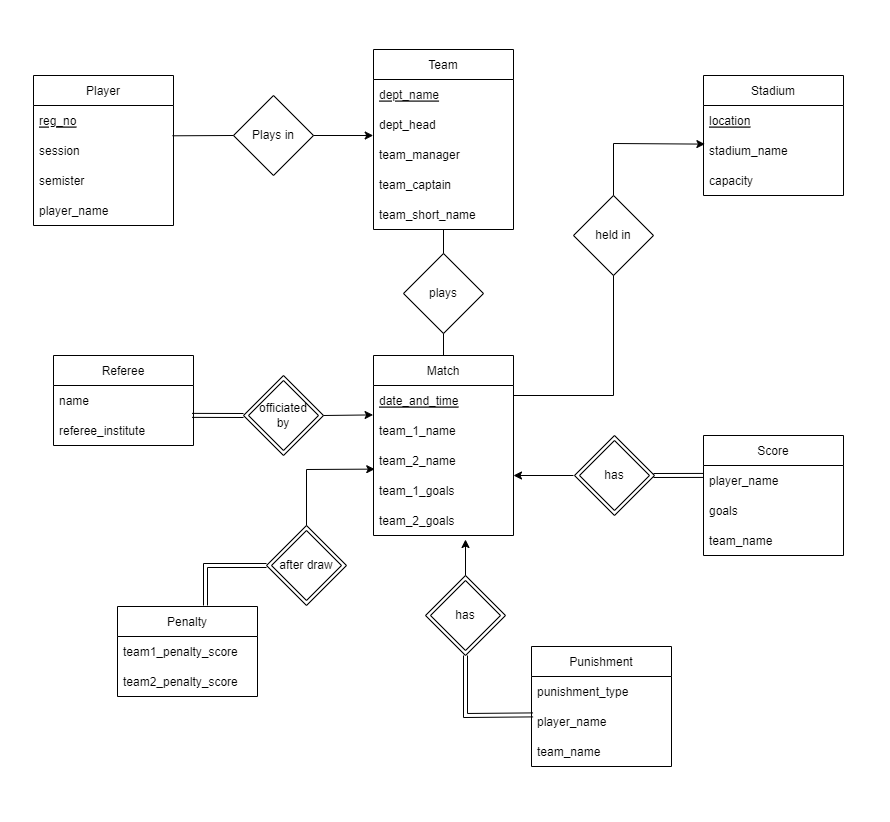

The diagram above was exported from draw.io. Its source (the exported page's mxGraphModel, read from the mxfile embedded in the PNG):
<mxGraphModel dx="1100" dy="565" grid="1" gridSize="22" guides="1" tooltips="1" connect="1" arrows="1" fold="1" page="1" pageScale="1" pageWidth="827" pageHeight="1169" background="#ffffff" math="0" shadow="0">
  <root>
    <mxCell id="0" />
    <mxCell id="1" parent="0" />
    <mxCell id="HRJFGCMBOPSrkVx0fXo3-1" value="Player" style="swimlane;fontStyle=0;childLayout=stackLayout;horizontal=1;startSize=30;horizontalStack=0;resizeParent=1;resizeParentMax=0;resizeLast=0;collapsible=1;marginBottom=0;" parent="1" vertex="1">
      <mxGeometry x="180" y="240" width="140" height="150" as="geometry" />
    </mxCell>
    <mxCell id="HRJFGCMBOPSrkVx0fXo3-2" value="reg_no" style="text;strokeColor=none;fillColor=none;align=left;verticalAlign=middle;spacingLeft=4;spacingRight=4;overflow=hidden;points=[[0,0.5],[1,0.5]];portConstraint=eastwest;rotatable=0;fontStyle=4" parent="HRJFGCMBOPSrkVx0fXo3-1" vertex="1">
      <mxGeometry y="30" width="140" height="30" as="geometry" />
    </mxCell>
    <mxCell id="HRJFGCMBOPSrkVx0fXo3-3" value="session" style="text;strokeColor=none;fillColor=none;align=left;verticalAlign=middle;spacingLeft=4;spacingRight=4;overflow=hidden;points=[[0,0.5],[1,0.5]];portConstraint=eastwest;rotatable=0;" parent="HRJFGCMBOPSrkVx0fXo3-1" vertex="1">
      <mxGeometry y="60" width="140" height="30" as="geometry" />
    </mxCell>
    <mxCell id="HRJFGCMBOPSrkVx0fXo3-4" value="semister" style="text;strokeColor=none;fillColor=none;align=left;verticalAlign=middle;spacingLeft=4;spacingRight=4;overflow=hidden;points=[[0,0.5],[1,0.5]];portConstraint=eastwest;rotatable=0;labelBackgroundColor=none;" parent="HRJFGCMBOPSrkVx0fXo3-1" vertex="1">
      <mxGeometry y="90" width="140" height="30" as="geometry" />
    </mxCell>
    <mxCell id="HRJFGCMBOPSrkVx0fXo3-61" value="player_name" style="text;strokeColor=none;fillColor=none;align=left;verticalAlign=middle;spacingLeft=4;spacingRight=4;overflow=hidden;points=[[0,0.5],[1,0.5]];portConstraint=eastwest;rotatable=0;labelBackgroundColor=none;" parent="HRJFGCMBOPSrkVx0fXo3-1" vertex="1">
      <mxGeometry y="120" width="140" height="30" as="geometry" />
    </mxCell>
    <mxCell id="HRJFGCMBOPSrkVx0fXo3-5" value="Team" style="swimlane;fontStyle=0;childLayout=stackLayout;horizontal=1;startSize=30;horizontalStack=0;resizeParent=1;resizeParentMax=0;resizeLast=0;collapsible=1;marginBottom=0;labelBackgroundColor=default;labelBorderColor=none;" parent="1" vertex="1">
      <mxGeometry x="520" y="214" width="140" height="180" as="geometry" />
    </mxCell>
    <mxCell id="HRJFGCMBOPSrkVx0fXo3-6" value="dept_name" style="text;strokeColor=none;fillColor=none;align=left;verticalAlign=middle;spacingLeft=4;spacingRight=4;overflow=hidden;points=[[0,0.5],[1,0.5]];portConstraint=eastwest;rotatable=0;labelBackgroundColor=none;fontStyle=4;fontColor=#0A0A0A;" parent="HRJFGCMBOPSrkVx0fXo3-5" vertex="1">
      <mxGeometry y="30" width="140" height="30" as="geometry" />
    </mxCell>
    <mxCell id="HRJFGCMBOPSrkVx0fXo3-7" value="dept_head" style="text;strokeColor=none;fillColor=none;align=left;verticalAlign=middle;spacingLeft=4;spacingRight=4;overflow=hidden;points=[[0,0.5],[1,0.5]];portConstraint=eastwest;rotatable=0;labelBackgroundColor=none;" parent="HRJFGCMBOPSrkVx0fXo3-5" vertex="1">
      <mxGeometry y="60" width="140" height="30" as="geometry" />
    </mxCell>
    <mxCell id="HRJFGCMBOPSrkVx0fXo3-8" value="team_manager" style="text;strokeColor=none;fillColor=none;align=left;verticalAlign=middle;spacingLeft=4;spacingRight=4;overflow=hidden;points=[[0,0.5],[1,0.5]];portConstraint=eastwest;rotatable=0;labelBackgroundColor=none;" parent="HRJFGCMBOPSrkVx0fXo3-5" vertex="1">
      <mxGeometry y="90" width="140" height="30" as="geometry" />
    </mxCell>
    <mxCell id="HRJFGCMBOPSrkVx0fXo3-59" value="team_captain" style="text;strokeColor=none;fillColor=none;align=left;verticalAlign=middle;spacingLeft=4;spacingRight=4;overflow=hidden;points=[[0,0.5],[1,0.5]];portConstraint=eastwest;rotatable=0;labelBackgroundColor=none;" parent="HRJFGCMBOPSrkVx0fXo3-5" vertex="1">
      <mxGeometry y="120" width="140" height="30" as="geometry" />
    </mxCell>
    <mxCell id="AtG4GVgfYrvhXMOep34l-12" value="team_short_name" style="text;strokeColor=none;fillColor=none;align=left;verticalAlign=middle;spacingLeft=4;spacingRight=4;overflow=hidden;points=[[0,0.5],[1,0.5]];portConstraint=eastwest;rotatable=0;labelBackgroundColor=none;" parent="HRJFGCMBOPSrkVx0fXo3-5" vertex="1">
      <mxGeometry y="150" width="140" height="30" as="geometry" />
    </mxCell>
    <mxCell id="HRJFGCMBOPSrkVx0fXo3-9" value="Plays in" style="rhombus;whiteSpace=wrap;html=1;labelBackgroundColor=none;" parent="1" vertex="1">
      <mxGeometry x="380" y="260" width="80" height="80" as="geometry" />
    </mxCell>
    <mxCell id="HRJFGCMBOPSrkVx0fXo3-11" value="" style="endArrow=classic;html=1;rounded=0;exitX=1;exitY=0.5;exitDx=0;exitDy=0;entryX=-0.002;entryY=0.867;entryDx=0;entryDy=0;entryPerimeter=0;" parent="1" source="HRJFGCMBOPSrkVx0fXo3-9" target="HRJFGCMBOPSrkVx0fXo3-7" edge="1">
      <mxGeometry width="50" height="50" relative="1" as="geometry">
        <mxPoint x="471" y="299.5" as="sourcePoint" />
        <mxPoint x="520" y="300" as="targetPoint" />
      </mxGeometry>
    </mxCell>
    <mxCell id="HRJFGCMBOPSrkVx0fXo3-13" value="Match" style="swimlane;fontStyle=0;childLayout=stackLayout;horizontal=1;startSize=30;horizontalStack=0;resizeParent=1;resizeParentMax=0;resizeLast=0;collapsible=1;marginBottom=0;labelBackgroundColor=none;" parent="1" vertex="1">
      <mxGeometry x="520" y="520" width="140" height="180" as="geometry">
        <mxRectangle x="520" y="480" width="50" height="30" as="alternateBounds" />
      </mxGeometry>
    </mxCell>
    <mxCell id="HRJFGCMBOPSrkVx0fXo3-14" value="date_and_time" style="text;strokeColor=none;fillColor=none;align=left;verticalAlign=middle;spacingLeft=4;spacingRight=4;overflow=hidden;points=[[0,0.5],[1,0.5]];portConstraint=eastwest;rotatable=0;labelBackgroundColor=none;fontStyle=4" parent="HRJFGCMBOPSrkVx0fXo3-13" vertex="1">
      <mxGeometry y="30" width="140" height="30" as="geometry" />
    </mxCell>
    <mxCell id="HRJFGCMBOPSrkVx0fXo3-15" value="team_1_name" style="text;strokeColor=none;fillColor=none;align=left;verticalAlign=middle;spacingLeft=4;spacingRight=4;overflow=hidden;points=[[0,0.5],[1,0.5]];portConstraint=eastwest;rotatable=0;labelBackgroundColor=none;" parent="HRJFGCMBOPSrkVx0fXo3-13" vertex="1">
      <mxGeometry y="60" width="140" height="30" as="geometry" />
    </mxCell>
    <mxCell id="HRJFGCMBOPSrkVx0fXo3-16" value="team_2_name" style="text;strokeColor=none;fillColor=none;align=left;verticalAlign=middle;spacingLeft=4;spacingRight=4;overflow=hidden;points=[[0,0.5],[1,0.5]];portConstraint=eastwest;rotatable=0;labelBackgroundColor=none;" parent="HRJFGCMBOPSrkVx0fXo3-13" vertex="1">
      <mxGeometry y="90" width="140" height="30" as="geometry" />
    </mxCell>
    <mxCell id="HRJFGCMBOPSrkVx0fXo3-18" value="team_1_goals" style="text;strokeColor=none;fillColor=none;align=left;verticalAlign=middle;spacingLeft=4;spacingRight=4;overflow=hidden;points=[[0,0.5],[1,0.5]];portConstraint=eastwest;rotatable=0;labelBackgroundColor=none;" parent="HRJFGCMBOPSrkVx0fXo3-13" vertex="1">
      <mxGeometry y="120" width="140" height="30" as="geometry" />
    </mxCell>
    <mxCell id="dUQIRB9BtTY5QJWbJIyX-1" value="team_2_goals" style="text;strokeColor=none;fillColor=none;align=left;verticalAlign=middle;spacingLeft=4;spacingRight=4;overflow=hidden;points=[[0,0.5],[1,0.5]];portConstraint=eastwest;rotatable=0;labelBackgroundColor=none;" vertex="1" parent="HRJFGCMBOPSrkVx0fXo3-13">
      <mxGeometry y="150" width="140" height="30" as="geometry" />
    </mxCell>
    <mxCell id="HRJFGCMBOPSrkVx0fXo3-19" value="plays" style="rhombus;whiteSpace=wrap;html=1;labelBackgroundColor=none;" parent="1" vertex="1">
      <mxGeometry x="550" y="418" width="80" height="80" as="geometry" />
    </mxCell>
    <mxCell id="HRJFGCMBOPSrkVx0fXo3-21" value="" style="endArrow=none;html=1;rounded=0;exitX=0.5;exitY=0;exitDx=0;exitDy=0;entryX=0.5;entryY=1;entryDx=0;entryDy=0;" parent="1" source="HRJFGCMBOPSrkVx0fXo3-19" target="HRJFGCMBOPSrkVx0fXo3-5" edge="1">
      <mxGeometry width="50" height="50" relative="1" as="geometry">
        <mxPoint x="470" y="430" as="sourcePoint" />
        <mxPoint x="590" y="396" as="targetPoint" />
      </mxGeometry>
    </mxCell>
    <mxCell id="HRJFGCMBOPSrkVx0fXo3-22" value="" style="endArrow=none;html=1;rounded=0;entryX=0.5;entryY=1;entryDx=0;entryDy=0;exitX=0.5;exitY=0;exitDx=0;exitDy=0;" parent="1" source="HRJFGCMBOPSrkVx0fXo3-13" target="HRJFGCMBOPSrkVx0fXo3-19" edge="1">
      <mxGeometry width="50" height="50" relative="1" as="geometry">
        <mxPoint x="480" y="500" as="sourcePoint" />
        <mxPoint x="530" y="450" as="targetPoint" />
      </mxGeometry>
    </mxCell>
    <mxCell id="HRJFGCMBOPSrkVx0fXo3-23" value="Stadium" style="swimlane;fontStyle=0;childLayout=stackLayout;horizontal=1;startSize=30;horizontalStack=0;resizeParent=1;resizeParentMax=0;resizeLast=0;collapsible=1;marginBottom=0;labelBackgroundColor=default;labelBorderColor=none;" parent="1" vertex="1">
      <mxGeometry x="850" y="240" width="140" height="120" as="geometry" />
    </mxCell>
    <mxCell id="HRJFGCMBOPSrkVx0fXo3-77" value="location" style="text;strokeColor=none;fillColor=none;align=left;verticalAlign=middle;spacingLeft=4;spacingRight=4;overflow=hidden;points=[[0,0.5],[1,0.5]];portConstraint=eastwest;rotatable=0;labelBackgroundColor=none;fontStyle=4" parent="HRJFGCMBOPSrkVx0fXo3-23" vertex="1">
      <mxGeometry y="30" width="140" height="30" as="geometry" />
    </mxCell>
    <mxCell id="HRJFGCMBOPSrkVx0fXo3-24" value="stadium_name" style="text;strokeColor=none;fillColor=none;align=left;verticalAlign=middle;spacingLeft=4;spacingRight=4;overflow=hidden;points=[[0,0.5],[1,0.5]];portConstraint=eastwest;rotatable=0;labelBackgroundColor=none;fontStyle=0" parent="HRJFGCMBOPSrkVx0fXo3-23" vertex="1">
      <mxGeometry y="60" width="140" height="30" as="geometry" />
    </mxCell>
    <mxCell id="HRJFGCMBOPSrkVx0fXo3-26" value="capacity" style="text;strokeColor=none;fillColor=none;align=left;verticalAlign=middle;spacingLeft=4;spacingRight=4;overflow=hidden;points=[[0,0.5],[1,0.5]];portConstraint=eastwest;rotatable=0;labelBackgroundColor=none;" parent="HRJFGCMBOPSrkVx0fXo3-23" vertex="1">
      <mxGeometry y="90" width="140" height="30" as="geometry" />
    </mxCell>
    <mxCell id="HRJFGCMBOPSrkVx0fXo3-27" value="held in" style="rhombus;whiteSpace=wrap;html=1;labelBackgroundColor=none;" parent="1" vertex="1">
      <mxGeometry x="720" y="360" width="80" height="80" as="geometry" />
    </mxCell>
    <mxCell id="HRJFGCMBOPSrkVx0fXo3-28" value="" style="endArrow=none;html=1;rounded=0;entryX=0.5;entryY=1;entryDx=0;entryDy=0;fontStyle=1" parent="1" target="HRJFGCMBOPSrkVx0fXo3-27" edge="1">
      <mxGeometry width="50" height="50" relative="1" as="geometry">
        <mxPoint x="760" y="560" as="sourcePoint" />
        <mxPoint x="760" y="510" as="targetPoint" />
      </mxGeometry>
    </mxCell>
    <mxCell id="HRJFGCMBOPSrkVx0fXo3-29" value="" style="endArrow=none;html=1;rounded=0;" parent="1" edge="1">
      <mxGeometry width="50" height="50" relative="1" as="geometry">
        <mxPoint x="660" y="560" as="sourcePoint" />
        <mxPoint x="760" y="560" as="targetPoint" />
      </mxGeometry>
    </mxCell>
    <mxCell id="HRJFGCMBOPSrkVx0fXo3-31" value="" style="endArrow=classic;html=1;rounded=0;entryX=0.01;entryY=0.287;entryDx=0;entryDy=0;entryPerimeter=0;exitX=0.5;exitY=0;exitDx=0;exitDy=0;" parent="1" source="HRJFGCMBOPSrkVx0fXo3-27" target="HRJFGCMBOPSrkVx0fXo3-24" edge="1">
      <mxGeometry width="50" height="50" relative="1" as="geometry">
        <mxPoint x="770" y="308" as="sourcePoint" />
        <mxPoint x="870" y="300" as="targetPoint" />
        <Array as="points">
          <mxPoint x="760" y="308" />
        </Array>
      </mxGeometry>
    </mxCell>
    <mxCell id="HRJFGCMBOPSrkVx0fXo3-32" value="Referee" style="swimlane;fontStyle=0;childLayout=stackLayout;horizontal=1;startSize=30;horizontalStack=0;resizeParent=1;resizeParentMax=0;resizeLast=0;collapsible=1;marginBottom=0;labelBackgroundColor=none;" parent="1" vertex="1">
      <mxGeometry x="200" y="520" width="140" height="90" as="geometry" />
    </mxCell>
    <mxCell id="HRJFGCMBOPSrkVx0fXo3-34" value="name" style="text;strokeColor=none;fillColor=none;align=left;verticalAlign=middle;spacingLeft=4;spacingRight=4;overflow=hidden;points=[[0,0.5],[1,0.5]];portConstraint=eastwest;rotatable=0;labelBackgroundColor=none;" parent="HRJFGCMBOPSrkVx0fXo3-32" vertex="1">
      <mxGeometry y="30" width="140" height="30" as="geometry" />
    </mxCell>
    <mxCell id="HRJFGCMBOPSrkVx0fXo3-35" value="referee_institute" style="text;strokeColor=none;fillColor=none;align=left;verticalAlign=middle;spacingLeft=4;spacingRight=4;overflow=hidden;points=[[0,0.5],[1,0.5]];portConstraint=eastwest;rotatable=0;labelBackgroundColor=none;" parent="HRJFGCMBOPSrkVx0fXo3-32" vertex="1">
      <mxGeometry y="60" width="140" height="30" as="geometry" />
    </mxCell>
    <mxCell id="HRJFGCMBOPSrkVx0fXo3-38" value="" style="endArrow=none;html=1;rounded=0;entryX=0;entryY=0.5;entryDx=0;entryDy=0;exitX=0.99;exitY=-0.004;exitDx=0;exitDy=0;exitPerimeter=0;shape=link;" parent="1" source="HRJFGCMBOPSrkVx0fXo3-35" edge="1">
      <mxGeometry width="50" height="50" relative="1" as="geometry">
        <mxPoint x="370" y="670" as="sourcePoint" />
        <mxPoint x="390" y="580" as="targetPoint" />
      </mxGeometry>
    </mxCell>
    <mxCell id="HRJFGCMBOPSrkVx0fXo3-39" value="Score" style="swimlane;fontStyle=0;childLayout=stackLayout;horizontal=1;startSize=30;horizontalStack=0;resizeParent=1;resizeParentMax=0;resizeLast=0;collapsible=1;marginBottom=0;labelBackgroundColor=none;" parent="1" vertex="1">
      <mxGeometry x="850" y="600" width="140" height="120" as="geometry" />
    </mxCell>
    <mxCell id="HRJFGCMBOPSrkVx0fXo3-40" value="player_name" style="text;strokeColor=none;fillColor=none;align=left;verticalAlign=middle;spacingLeft=4;spacingRight=4;overflow=hidden;points=[[0,0.5],[1,0.5]];portConstraint=eastwest;rotatable=0;labelBackgroundColor=none;" parent="HRJFGCMBOPSrkVx0fXo3-39" vertex="1">
      <mxGeometry y="30" width="140" height="30" as="geometry" />
    </mxCell>
    <mxCell id="HRJFGCMBOPSrkVx0fXo3-41" value="goals" style="text;strokeColor=none;fillColor=none;align=left;verticalAlign=middle;spacingLeft=4;spacingRight=4;overflow=hidden;points=[[0,0.5],[1,0.5]];portConstraint=eastwest;rotatable=0;labelBackgroundColor=none;" parent="HRJFGCMBOPSrkVx0fXo3-39" vertex="1">
      <mxGeometry y="60" width="140" height="30" as="geometry" />
    </mxCell>
    <mxCell id="dUQIRB9BtTY5QJWbJIyX-2" value="team_name" style="text;strokeColor=none;fillColor=none;align=left;verticalAlign=middle;spacingLeft=4;spacingRight=4;overflow=hidden;points=[[0,0.5],[1,0.5]];portConstraint=eastwest;rotatable=0;labelBackgroundColor=none;" vertex="1" parent="HRJFGCMBOPSrkVx0fXo3-39">
      <mxGeometry y="90" width="140" height="30" as="geometry" />
    </mxCell>
    <mxCell id="HRJFGCMBOPSrkVx0fXo3-44" value="" style="endArrow=none;html=1;rounded=0;entryX=0.002;entryY=0.331;entryDx=0;entryDy=0;exitX=1;exitY=0.5;exitDx=0;exitDy=0;entryPerimeter=0;shape=link;" parent="1" target="HRJFGCMBOPSrkVx0fXo3-40" edge="1">
      <mxGeometry width="50" height="50" relative="1" as="geometry">
        <mxPoint x="800" y="640" as="sourcePoint" />
        <mxPoint x="580" y="740" as="targetPoint" />
      </mxGeometry>
    </mxCell>
    <mxCell id="HRJFGCMBOPSrkVx0fXo3-46" value="Punishment" style="swimlane;fontStyle=0;childLayout=stackLayout;horizontal=1;startSize=30;horizontalStack=0;resizeParent=1;resizeParentMax=0;resizeLast=0;collapsible=1;marginBottom=0;labelBackgroundColor=none;" parent="1" vertex="1">
      <mxGeometry x="678" y="811" width="140" height="120" as="geometry" />
    </mxCell>
    <mxCell id="HRJFGCMBOPSrkVx0fXo3-47" value="punishment_type" style="text;strokeColor=none;fillColor=none;align=left;verticalAlign=middle;spacingLeft=4;spacingRight=4;overflow=hidden;points=[[0,0.5],[1,0.5]];portConstraint=eastwest;rotatable=0;labelBackgroundColor=none;fontStyle=0;horizontal=1;dashed=1;" parent="HRJFGCMBOPSrkVx0fXo3-46" vertex="1">
      <mxGeometry y="30" width="140" height="30" as="geometry" />
    </mxCell>
    <mxCell id="HRJFGCMBOPSrkVx0fXo3-48" value="player_name" style="text;strokeColor=none;fillColor=none;align=left;verticalAlign=middle;spacingLeft=4;spacingRight=4;overflow=hidden;points=[[0,0.5],[1,0.5]];portConstraint=eastwest;rotatable=0;labelBackgroundColor=none;" parent="HRJFGCMBOPSrkVx0fXo3-46" vertex="1">
      <mxGeometry y="60" width="140" height="30" as="geometry" />
    </mxCell>
    <mxCell id="dUQIRB9BtTY5QJWbJIyX-3" value="team_name" style="text;strokeColor=none;fillColor=none;align=left;verticalAlign=middle;spacingLeft=4;spacingRight=4;overflow=hidden;points=[[0,0.5],[1,0.5]];portConstraint=eastwest;rotatable=0;labelBackgroundColor=none;" vertex="1" parent="HRJFGCMBOPSrkVx0fXo3-46">
      <mxGeometry y="90" width="140" height="30" as="geometry" />
    </mxCell>
    <mxCell id="HRJFGCMBOPSrkVx0fXo3-55" value="" style="ellipse;whiteSpace=wrap;html=1;aspect=fixed;labelBackgroundColor=none;labelBorderColor=none;" parent="1" vertex="1">
      <mxGeometry x="22" y="88" width="80" height="80" as="geometry" />
    </mxCell>
    <mxCell id="HRJFGCMBOPSrkVx0fXo3-56" value="" style="whiteSpace=wrap;html=1;aspect=fixed;labelBackgroundColor=none;labelBorderColor=none;" parent="1" vertex="1">
      <mxGeometry x="1056" y="88" width="80" height="80" as="geometry" />
    </mxCell>
    <mxCell id="HRJFGCMBOPSrkVx0fXo3-57" value="" style="ellipse;whiteSpace=wrap;html=1;aspect=fixed;labelBackgroundColor=none;labelBorderColor=none;" parent="1" vertex="1">
      <mxGeometry x="102" y="1034" width="80" height="80" as="geometry" />
    </mxCell>
    <mxCell id="HRJFGCMBOPSrkVx0fXo3-58" value="" style="ellipse;whiteSpace=wrap;html=1;aspect=fixed;labelBackgroundColor=none;labelBorderColor=none;" parent="1" vertex="1">
      <mxGeometry x="1100" y="1012" width="80" height="80" as="geometry" />
    </mxCell>
    <mxCell id="HRJFGCMBOPSrkVx0fXo3-66" value="Penalty" style="swimlane;fontStyle=0;childLayout=stackLayout;horizontal=1;startSize=30;horizontalStack=0;resizeParent=1;resizeParentMax=0;resizeLast=0;collapsible=1;marginBottom=0;labelBackgroundColor=none;labelBorderColor=none;" parent="1" vertex="1">
      <mxGeometry x="264" y="771" width="140" height="90" as="geometry" />
    </mxCell>
    <mxCell id="HRJFGCMBOPSrkVx0fXo3-67" value="team1_penalty_score" style="text;strokeColor=none;fillColor=none;align=left;verticalAlign=middle;spacingLeft=4;spacingRight=4;overflow=hidden;points=[[0,0.5],[1,0.5]];portConstraint=eastwest;rotatable=0;labelBackgroundColor=none;labelBorderColor=none;" parent="HRJFGCMBOPSrkVx0fXo3-66" vertex="1">
      <mxGeometry y="30" width="140" height="30" as="geometry" />
    </mxCell>
    <mxCell id="HRJFGCMBOPSrkVx0fXo3-68" value="team2_penalty_score" style="text;strokeColor=none;fillColor=none;align=left;verticalAlign=middle;spacingLeft=4;spacingRight=4;overflow=hidden;points=[[0,0.5],[1,0.5]];portConstraint=eastwest;rotatable=0;labelBackgroundColor=none;labelBorderColor=none;" parent="HRJFGCMBOPSrkVx0fXo3-66" vertex="1">
      <mxGeometry y="60" width="140" height="30" as="geometry" />
    </mxCell>
    <mxCell id="HRJFGCMBOPSrkVx0fXo3-71" value="" style="group" parent="1" vertex="1" connectable="0">
      <mxGeometry x="413" y="690" width="80" height="80" as="geometry" />
    </mxCell>
    <mxCell id="HRJFGCMBOPSrkVx0fXo3-72" value="" style="rhombus;whiteSpace=wrap;html=1;labelBackgroundColor=none;" parent="HRJFGCMBOPSrkVx0fXo3-71" vertex="1">
      <mxGeometry width="80" height="80" as="geometry" />
    </mxCell>
    <mxCell id="HRJFGCMBOPSrkVx0fXo3-73" value="after draw" style="rhombus;whiteSpace=wrap;html=1;labelBackgroundColor=none;" parent="HRJFGCMBOPSrkVx0fXo3-71" vertex="1">
      <mxGeometry x="5" y="5" width="70" height="70" as="geometry" />
    </mxCell>
    <mxCell id="HRJFGCMBOPSrkVx0fXo3-70" value="" style="group" parent="1" vertex="1" connectable="0">
      <mxGeometry x="572" y="740" width="80" height="80" as="geometry" />
    </mxCell>
    <mxCell id="HRJFGCMBOPSrkVx0fXo3-50" value="" style="rhombus;whiteSpace=wrap;html=1;labelBackgroundColor=none;" parent="HRJFGCMBOPSrkVx0fXo3-70" vertex="1">
      <mxGeometry width="80" height="80" as="geometry" />
    </mxCell>
    <mxCell id="HRJFGCMBOPSrkVx0fXo3-51" value="has" style="rhombus;whiteSpace=wrap;html=1;labelBackgroundColor=none;" parent="HRJFGCMBOPSrkVx0fXo3-70" vertex="1">
      <mxGeometry x="5" y="5" width="70" height="70" as="geometry" />
    </mxCell>
    <mxCell id="AtG4GVgfYrvhXMOep34l-1" value="" style="endArrow=none;html=1;rounded=0;entryX=0;entryY=0.5;entryDx=0;entryDy=0;exitX=0.993;exitY=0.01;exitDx=0;exitDy=0;exitPerimeter=0;" parent="1" source="HRJFGCMBOPSrkVx0fXo3-3" target="HRJFGCMBOPSrkVx0fXo3-9" edge="1">
      <mxGeometry width="50" height="50" relative="1" as="geometry">
        <mxPoint x="330" y="300" as="sourcePoint" />
        <mxPoint x="556" y="462" as="targetPoint" />
      </mxGeometry>
    </mxCell>
    <mxCell id="AtG4GVgfYrvhXMOep34l-2" value="" style="endArrow=classic;html=1;rounded=0;entryX=0.009;entryY=0.787;entryDx=0;entryDy=0;entryPerimeter=0;exitX=0.5;exitY=0;exitDx=0;exitDy=0;" parent="1" source="HRJFGCMBOPSrkVx0fXo3-72" target="HRJFGCMBOPSrkVx0fXo3-16" edge="1">
      <mxGeometry width="50" height="50" relative="1" as="geometry">
        <mxPoint x="405" y="680" as="sourcePoint" />
        <mxPoint x="455" y="630" as="targetPoint" />
        <Array as="points">
          <mxPoint x="453" y="634" />
        </Array>
      </mxGeometry>
    </mxCell>
    <mxCell id="AtG4GVgfYrvhXMOep34l-3" value="" style="endArrow=classic;html=1;rounded=0;exitX=0.5;exitY=0;exitDx=0;exitDy=0;" parent="1" source="HRJFGCMBOPSrkVx0fXo3-50" edge="1">
      <mxGeometry width="50" height="50" relative="1" as="geometry">
        <mxPoint x="616" y="748" as="sourcePoint" />
        <mxPoint x="612" y="704" as="targetPoint" />
      </mxGeometry>
    </mxCell>
    <mxCell id="AtG4GVgfYrvhXMOep34l-5" value="" style="endArrow=classic;html=1;rounded=0;exitX=0;exitY=0.5;exitDx=0;exitDy=0;" parent="1" edge="1">
      <mxGeometry width="50" height="50" relative="1" as="geometry">
        <mxPoint x="720" y="640" as="sourcePoint" />
        <mxPoint x="660" y="640" as="targetPoint" />
      </mxGeometry>
    </mxCell>
    <mxCell id="AtG4GVgfYrvhXMOep34l-6" value="" style="group" parent="1" vertex="1" connectable="0">
      <mxGeometry x="390" y="540" width="80" height="80" as="geometry" />
    </mxCell>
    <mxCell id="AtG4GVgfYrvhXMOep34l-7" value="" style="rhombus;whiteSpace=wrap;html=1;labelBackgroundColor=none;" parent="AtG4GVgfYrvhXMOep34l-6" vertex="1">
      <mxGeometry width="80" height="80" as="geometry" />
    </mxCell>
    <mxCell id="AtG4GVgfYrvhXMOep34l-8" value="officiated&lt;br&gt;by" style="rhombus;whiteSpace=wrap;html=1;labelBackgroundColor=none;" parent="AtG4GVgfYrvhXMOep34l-6" vertex="1">
      <mxGeometry x="5" y="5" width="70" height="70" as="geometry" />
    </mxCell>
    <mxCell id="AtG4GVgfYrvhXMOep34l-9" value="" style="group" parent="1" vertex="1" connectable="0">
      <mxGeometry x="721" y="600" width="80" height="80" as="geometry" />
    </mxCell>
    <mxCell id="AtG4GVgfYrvhXMOep34l-10" value="" style="rhombus;whiteSpace=wrap;html=1;labelBackgroundColor=none;" parent="AtG4GVgfYrvhXMOep34l-9" vertex="1">
      <mxGeometry width="80" height="80" as="geometry" />
    </mxCell>
    <mxCell id="AtG4GVgfYrvhXMOep34l-11" value="has" style="rhombus;whiteSpace=wrap;html=1;labelBackgroundColor=none;" parent="AtG4GVgfYrvhXMOep34l-9" vertex="1">
      <mxGeometry x="5" y="5" width="70" height="70" as="geometry" />
    </mxCell>
    <mxCell id="AtG4GVgfYrvhXMOep34l-13" value="" style="endArrow=none;html=1;rounded=0;entryX=0.5;entryY=1;entryDx=0;entryDy=0;exitX=0.011;exitY=0.28;exitDx=0;exitDy=0;exitPerimeter=0;shape=link;" parent="1" source="HRJFGCMBOPSrkVx0fXo3-48" target="HRJFGCMBOPSrkVx0fXo3-50" edge="1">
      <mxGeometry width="50" height="50" relative="1" as="geometry">
        <mxPoint x="660" y="880" as="sourcePoint" />
        <mxPoint x="600" y="836" as="targetPoint" />
        <Array as="points">
          <mxPoint x="612" y="880" />
        </Array>
      </mxGeometry>
    </mxCell>
    <mxCell id="AtG4GVgfYrvhXMOep34l-14" value="" style="endArrow=none;html=1;rounded=0;entryX=0;entryY=0.5;entryDx=0;entryDy=0;shape=link;" parent="1" target="HRJFGCMBOPSrkVx0fXo3-72" edge="1">
      <mxGeometry width="50" height="50" relative="1" as="geometry">
        <mxPoint x="352" y="770" as="sourcePoint" />
        <mxPoint x="380" y="704" as="targetPoint" />
        <Array as="points">
          <mxPoint x="352" y="730" />
        </Array>
      </mxGeometry>
    </mxCell>
    <mxCell id="AtG4GVgfYrvhXMOep34l-15" value="" style="endArrow=classic;html=1;rounded=0;entryX=-0.003;entryY=-0.02;entryDx=0;entryDy=0;entryPerimeter=0;exitX=1;exitY=0.5;exitDx=0;exitDy=0;" parent="1" source="AtG4GVgfYrvhXMOep34l-7" target="HRJFGCMBOPSrkVx0fXo3-15" edge="1">
      <mxGeometry width="50" height="50" relative="1" as="geometry">
        <mxPoint x="484" y="572" as="sourcePoint" />
        <mxPoint x="512" y="506" as="targetPoint" />
      </mxGeometry>
    </mxCell>
  </root>
</mxGraphModel>